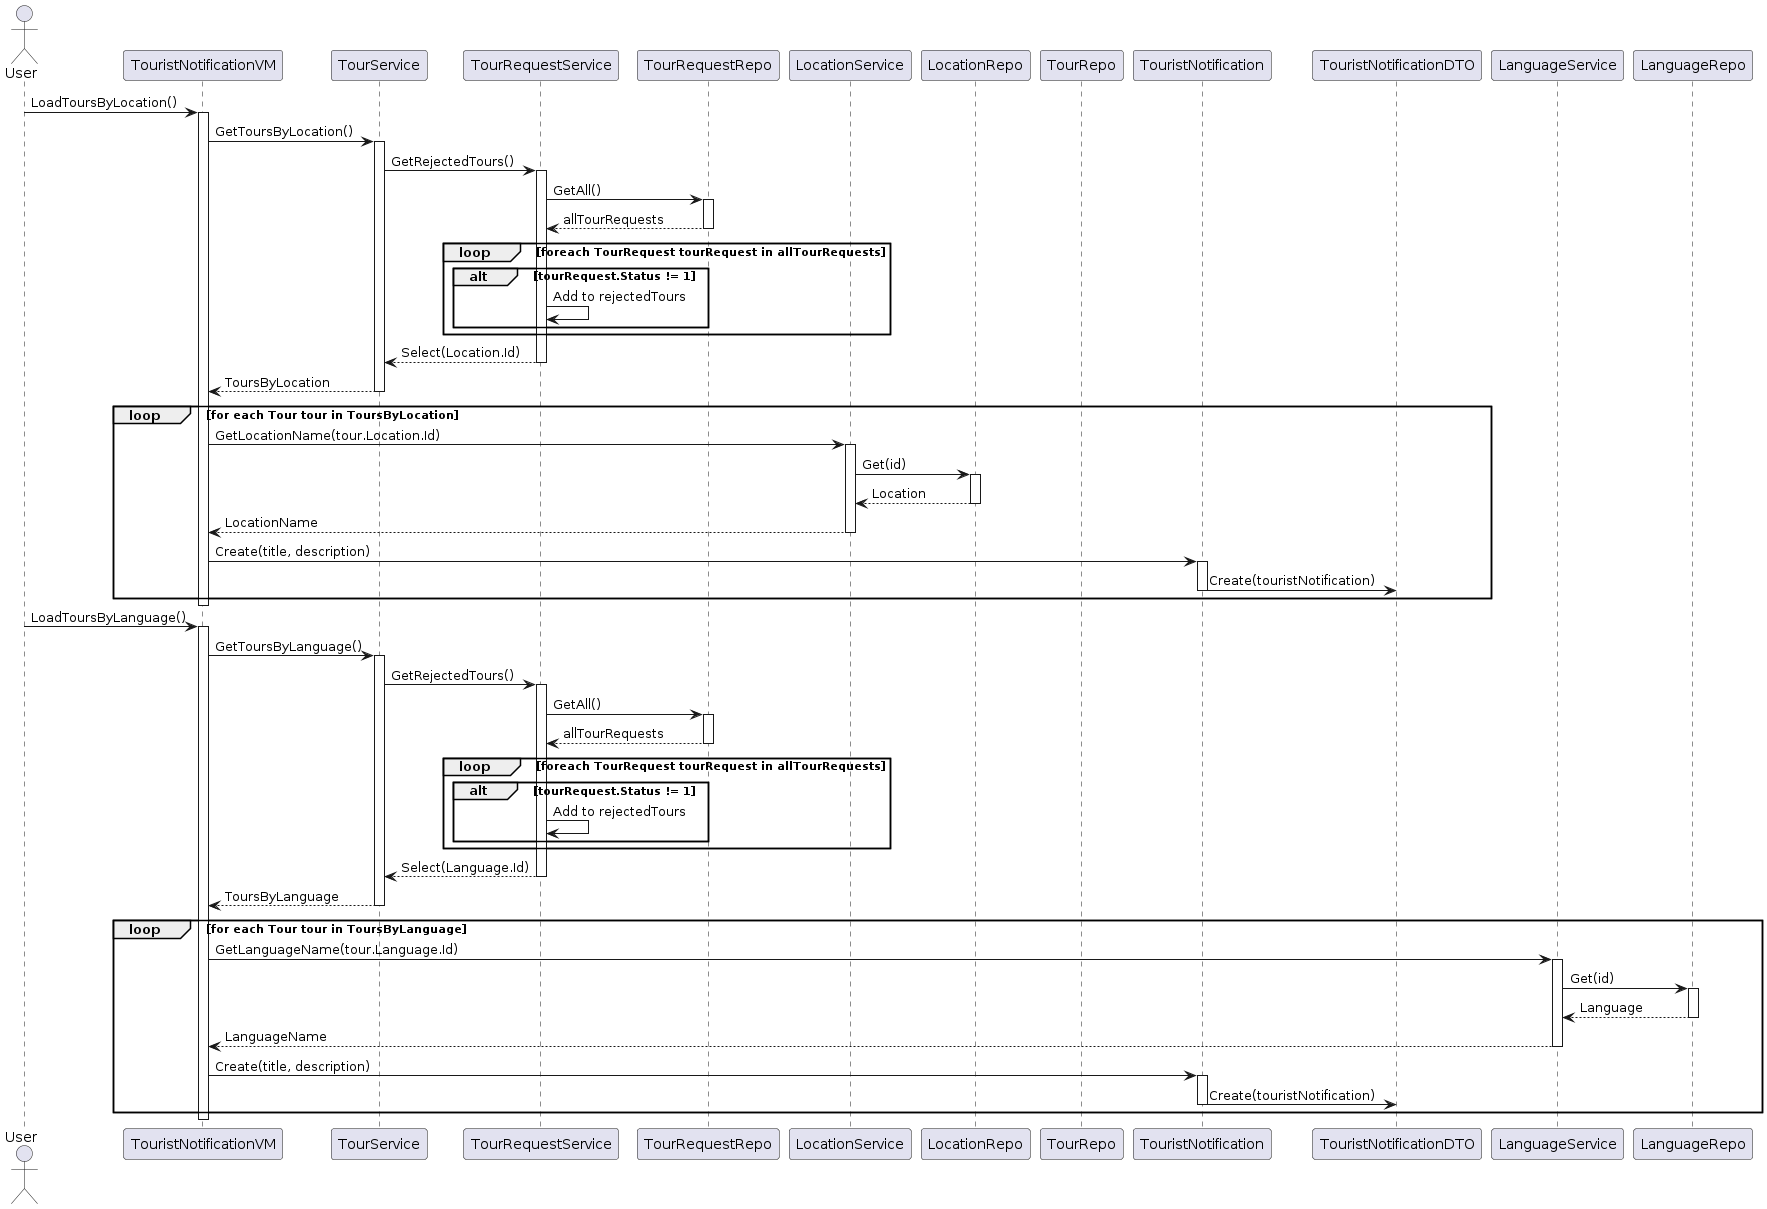

The diagram above was rendered by PlantUML. Its source (embedded in the PNG):
@startuml
actor User 
participant "TouristNotificationVM" as LoadToursByLocation
participant TourService
participant TourRequestService
participant TourRequestRepo
participant LocationService
participant LocationRepo
participant TourRepo
participant TouristNotification
participant TouristNotificationDTO

User -> LoadToursByLocation: LoadToursByLocation()
activate LoadToursByLocation

LoadToursByLocation -> TourService: GetToursByLocation()
activate TourService

TourService -> TourRequestService: GetRejectedTours()
activate TourRequestService

TourRequestService -> TourRequestRepo: GetAll()
activate TourRequestRepo
TourRequestRepo --> TourRequestService: allTourRequests
deactivate TourRequestRepo

loop foreach TourRequest tourRequest in allTourRequests
    alt tourRequest.Status != 1
        TourRequestService -> TourRequestService: Add to rejectedTours
    end
end
TourRequestService --> TourService: Select(Location.Id)
deactivate TourRequestService


TourService --> LoadToursByLocation: ToursByLocation
deactivate TourService

loop for each Tour tour in ToursByLocation
    LoadToursByLocation -> LocationService: GetLocationName(tour.Location.Id)
    activate LocationService
    LocationService -> LocationRepo: Get(id)
    activate LocationRepo
    LocationRepo --> LocationService: Location
    deactivate LocationRepo
    LocationService --> LoadToursByLocation: LocationName
    deactivate LocationService
    
    LoadToursByLocation -> TouristNotification: Create(title, description)
    activate TouristNotification
    TouristNotification -> TouristNotificationDTO: Create(touristNotification)
    deactivate TouristNotificationDTO
    deactivate TouristNotification
end

deactivate LoadToursByLocation

User -> LoadToursByLocation: LoadToursByLanguage()
activate LoadToursByLocation

LoadToursByLocation -> TourService: GetToursByLanguage()
activate TourService

TourService -> TourRequestService: GetRejectedTours()
activate TourRequestService

TourRequestService -> TourRequestRepo: GetAll()
activate TourRequestRepo
TourRequestRepo --> TourRequestService: allTourRequests
deactivate TourRequestRepo

loop foreach TourRequest tourRequest in allTourRequests
    alt tourRequest.Status != 1
        TourRequestService -> TourRequestService: Add to rejectedTours
    end
end
TourRequestService --> TourService: Select(Language.Id)
deactivate TourRequestService


TourService --> LoadToursByLocation: ToursByLanguage
deactivate TourService

loop for each Tour tour in ToursByLanguage
    LoadToursByLocation -> LanguageService: GetLanguageName(tour.Language.Id)
    activate LanguageService
    LanguageService -> LanguageRepo: Get(id)
    activate LanguageRepo
    LanguageRepo --> LanguageService: Language
    deactivate LanguageRepo
    LanguageService --> LoadToursByLocation: LanguageName
    deactivate LanguageService
    
    LoadToursByLocation -> TouristNotification: Create(title, description)
    activate TouristNotification
    TouristNotification -> TouristNotificationDTO: Create(touristNotification)
    deactivate TouristNotificationDTO
    deactivate TouristNotification
end

deactivate LoadToursByLocation
@enduml